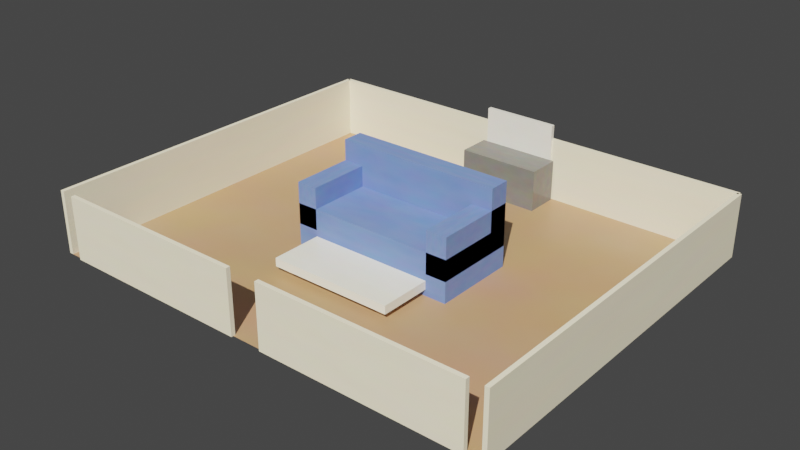 # Source: boq_professional_836ff623-90cc-4cfd-be62-609decc475ab.blend  (saved by Blender 4.4.32; exported with 4.5.12 LTS)
import bpy
from mathutils import Matrix  # noqa: F401  (used for matrix-valued properties, if any)

bpy.ops.wm.read_factory_settings(use_empty=True)
scene = bpy.context.scene
scene.name = 'Scene'

# ---- collections
col_collection = bpy.data.collections.new('Collection'); scene.collection.children.link(col_collection)

# ---- materials (node trees are filled in below, after node groups)
mat_oakwood = bpy.data.materials.new('OakWood')
mat_warmbeige = bpy.data.materials.new('WarmBeige')
mat_velvetblue = bpy.data.materials.new('VelvetBlue')
mat_marblewhite = bpy.data.materials.new('MarbleWhite')
mat_stainlesssteel = bpy.data.materials.new('StainlessSteel')
mat_graniteblack = bpy.data.materials.new('GraniteBlack')
mat_clearglass = bpy.data.materials.new('ClearGlass')

# ---- material node trees
mat_oakwood.use_nodes = True; mat_oakwood.node_tree.nodes.clear()
_N = mat_oakwood.node_tree.nodes; _L = mat_oakwood.node_tree.links
n0 = _N.new('ShaderNodeBsdfPrincipled'); n0.name = 'Principled BSDF'; n0.location = (0, 0)
n0.inputs[2].default_value = 0.4
n0.inputs[3].default_value = 1.45
n1 = _N.new('ShaderNodeTexNoise'); n1.name = 'Noise Texture'; n1.location = (-400, 0)
n1.inputs[3].default_value = 15.0
n2 = _N.new('ShaderNodeMixRGB'); n2.name = 'Mix (Legacy)'; n2.location = (-200, 0)
n2.inputs[0].default_value = 0.1
n2.inputs[1].default_value = (0.45, 0.25, 0.12, 1.0)
n3 = _N.new('ShaderNodeOutputMaterial'); n3.name = 'Material Output'; n3.location = (200, 0)
_L.new(n1.outputs[1], n2.inputs[2])
_L.new(n2.outputs[0], n0.inputs[0])
_L.new(n0.outputs[0], n3.inputs[0])
n3.is_active_output = True
mat_warmbeige.use_nodes = True; mat_warmbeige.node_tree.nodes.clear()
_N = mat_warmbeige.node_tree.nodes; _L = mat_warmbeige.node_tree.links
n0 = _N.new('ShaderNodeBsdfPrincipled'); n0.name = 'Principled BSDF'; n0.location = (0, 0)
n0.inputs[2].default_value = 0.7
n0.inputs[3].default_value = 1.45
n1 = _N.new('ShaderNodeTexNoise'); n1.name = 'Noise Texture'; n1.location = (-400, 0)
n1.inputs[3].default_value = 15.0
n2 = _N.new('ShaderNodeMixRGB'); n2.name = 'Mix (Legacy)'; n2.location = (-200, 0)
n2.inputs[0].default_value = 0.1
n2.inputs[1].default_value = (0.9, 0.85, 0.7, 1.0)
n3 = _N.new('ShaderNodeOutputMaterial'); n3.name = 'Material Output'; n3.location = (200, 0)
_L.new(n1.outputs[1], n2.inputs[2])
_L.new(n2.outputs[0], n0.inputs[0])
_L.new(n0.outputs[0], n3.inputs[0])
n3.is_active_output = True
mat_velvetblue.use_nodes = True; mat_velvetblue.node_tree.nodes.clear()
_N = mat_velvetblue.node_tree.nodes; _L = mat_velvetblue.node_tree.links
n0 = _N.new('ShaderNodeBsdfPrincipled'); n0.name = 'Principled BSDF'; n0.location = (0, 0)
n0.inputs[2].default_value = 0.8
n0.inputs[3].default_value = 1.45
n1 = _N.new('ShaderNodeTexNoise'); n1.name = 'Noise Texture'; n1.location = (-400, 0)
n1.inputs[3].default_value = 15.0
n2 = _N.new('ShaderNodeMixRGB'); n2.name = 'Mix (Legacy)'; n2.location = (-200, 0)
n2.inputs[0].default_value = 0.1
n2.inputs[1].default_value = (0.1, 0.2, 0.6, 1.0)
n3 = _N.new('ShaderNodeOutputMaterial'); n3.name = 'Material Output'; n3.location = (200, 0)
_L.new(n1.outputs[1], n2.inputs[2])
_L.new(n2.outputs[0], n0.inputs[0])
_L.new(n0.outputs[0], n3.inputs[0])
n3.is_active_output = True
mat_marblewhite.use_nodes = True; mat_marblewhite.node_tree.nodes.clear()
_N = mat_marblewhite.node_tree.nodes; _L = mat_marblewhite.node_tree.links
n0 = _N.new('ShaderNodeBsdfPrincipled'); n0.name = 'Principled BSDF'; n0.location = (0, 0)
n0.inputs[2].default_value = 0.05
n0.inputs[3].default_value = 1.45
n1 = _N.new('ShaderNodeTexNoise'); n1.name = 'Noise Texture'; n1.location = (-400, 0)
n1.inputs[3].default_value = 15.0
n2 = _N.new('ShaderNodeMixRGB'); n2.name = 'Mix (Legacy)'; n2.location = (-200, 0)
n2.inputs[0].default_value = 0.1
n2.inputs[1].default_value = (0.95, 0.95, 0.9, 1.0)
n3 = _N.new('ShaderNodeOutputMaterial'); n3.name = 'Material Output'; n3.location = (200, 0)
_L.new(n1.outputs[1], n2.inputs[2])
_L.new(n2.outputs[0], n0.inputs[0])
_L.new(n0.outputs[0], n3.inputs[0])
n3.is_active_output = True
mat_stainlesssteel.use_nodes = True; mat_stainlesssteel.node_tree.nodes.clear()
_N = mat_stainlesssteel.node_tree.nodes; _L = mat_stainlesssteel.node_tree.links
n0 = _N.new('ShaderNodeBsdfPrincipled'); n0.name = 'Principled BSDF'; n0.location = (0, 0)
n0.inputs[1].default_value = 0.9
n0.inputs[2].default_value = 0.1
n0.inputs[3].default_value = 1.45
n1 = _N.new('ShaderNodeTexNoise'); n1.name = 'Noise Texture'; n1.location = (-400, 0)
n1.inputs[3].default_value = 15.0
n2 = _N.new('ShaderNodeMixRGB'); n2.name = 'Mix (Legacy)'; n2.location = (-200, 0)
n2.inputs[0].default_value = 0.1
n2.inputs[1].default_value = (0.8, 0.8, 0.8, 1.0)
n3 = _N.new('ShaderNodeOutputMaterial'); n3.name = 'Material Output'; n3.location = (200, 0)
_L.new(n1.outputs[1], n2.inputs[2])
_L.new(n2.outputs[0], n0.inputs[0])
_L.new(n0.outputs[0], n3.inputs[0])
n3.is_active_output = True
mat_graniteblack.use_nodes = True; mat_graniteblack.node_tree.nodes.clear()
_N = mat_graniteblack.node_tree.nodes; _L = mat_graniteblack.node_tree.links
n0 = _N.new('ShaderNodeBsdfPrincipled'); n0.name = 'Principled BSDF'; n0.location = (0, 0)
n0.inputs[2].default_value = 0.1
n0.inputs[3].default_value = 1.45
n1 = _N.new('ShaderNodeTexNoise'); n1.name = 'Noise Texture'; n1.location = (-400, 0)
n1.inputs[3].default_value = 15.0
n2 = _N.new('ShaderNodeMixRGB'); n2.name = 'Mix (Legacy)'; n2.location = (-200, 0)
n2.inputs[0].default_value = 0.1
n2.inputs[1].default_value = (0.15, 0.15, 0.15, 1.0)
n3 = _N.new('ShaderNodeOutputMaterial'); n3.name = 'Material Output'; n3.location = (200, 0)
_L.new(n1.outputs[1], n2.inputs[2])
_L.new(n2.outputs[0], n0.inputs[0])
_L.new(n0.outputs[0], n3.inputs[0])
n3.is_active_output = True
mat_clearglass.use_nodes = True; mat_clearglass.node_tree.nodes.clear()
_N = mat_clearglass.node_tree.nodes; _L = mat_clearglass.node_tree.links
n0 = _N.new('ShaderNodeBsdfPrincipled'); n0.name = 'Principled BSDF'; n0.location = (0, 0)
n0.inputs[2].default_value = 0.0
n0.inputs[3].default_value = 1.45
n1 = _N.new('ShaderNodeTexNoise'); n1.name = 'Noise Texture'; n1.location = (-400, 0)
n1.inputs[3].default_value = 15.0
n2 = _N.new('ShaderNodeMixRGB'); n2.name = 'Mix (Legacy)'; n2.location = (-200, 0)
n2.inputs[0].default_value = 0.1
n2.inputs[1].default_value = (0.9, 0.9, 0.9, 1.0)
n3 = _N.new('ShaderNodeOutputMaterial'); n3.name = 'Material Output'; n3.location = (200, 0)
_L.new(n1.outputs[1], n2.inputs[2])
_L.new(n2.outputs[0], n0.inputs[0])
_L.new(n0.outputs[0], n3.inputs[0])
n3.is_active_output = True

# ---- world
world_world = bpy.data.worlds.new('World'); scene.world = world_world
world_world.use_nodes = True; world_world.node_tree.nodes.clear()
_N = world_world.node_tree.nodes; _L = world_world.node_tree.links
n0 = _N.new('ShaderNodeOutputWorld'); n0.name = 'World Output'; n0.location = (300, 300)
n1 = _N.new('ShaderNodeBackground'); n1.name = 'Background'; n1.location = (10, 300)
n1.inputs[0].default_value = (0.05088, 0.05088, 0.05088, 1.0)
_L.new(n1.outputs[0], n0.inputs[0])
n0.is_active_output = True
world_world.color = (0.05088, 0.05088, 0.05088)
world_world.sun_shadow_jitter_overblur = 0.0

# ---- cameras
cam_camera_001 = bpy.data.cameras.new('Camera.001')
cam_camera_001.lens = 35.0
cam_camera_001.dof.use_dof = True

# ---- lights
light_sun = bpy.data.lights.new('Sun', 'SUN')
light_sun.color = (1.0, 0.95, 0.8)
light_sun.energy = 5.0
light_area = bpy.data.lights.new('Area', 'AREA')
light_area.energy = 200.0
light_area.size = 8.0
light_area.size_y = 1.0
light_area_001 = bpy.data.lights.new('Area.001', 'AREA')
light_area_001.color = (0.9, 0.9, 1.0)
light_area_001.energy = 100.0
light_area_001.size = 6.0
light_area_001.size_y = 1.0

# ---- meshes
me_plane = bpy.data.meshes.new('Plane')
me_plane.from_pydata([(-0.5, -0.5, 0.0), (0.5, -0.5, 0.0), (-0.5, 0.5, 0.0), (0.5, 0.5, 0.0)], [], [(0, 1, 3, 2)])
_uv = me_plane.uv_layers.new(name='UVMap')
_uv.uv.foreach_set('vector', [0.0, 0.0, 1.0, 0.0, 1.0, 1.0, 0.0, 1.0])
me_plane.materials.append(mat_oakwood)
me_plane.update()
me_cube_001 = bpy.data.meshes.new('Cube.001')
me_cube_001.from_pydata([(-1.0, -1.0, -1.0), (-1.0, -1.0, 1.0), (-1.0, 1.0, -1.0), (-1.0, 1.0, 1.0), (1.0, -1.0, -1.0), (1.0, -1.0, 1.0), (1.0, 1.0, -1.0), (1.0, 1.0, 1.0)], [], [(0, 1, 3, 2), (2, 3, 7, 6), (6, 7, 5, 4), (4, 5, 1, 0), (2, 6, 4, 0), (7, 3, 1, 5)])
_uv = me_cube_001.uv_layers.new(name='UVMap')
_uv.uv.foreach_set('vector', [0.375, 0.0, 0.625, 0.0, 0.625, 0.25, 0.375, 0.25, 0.375, 0.25, 0.625, 0.25, 0.625, 0.5, 0.375, 0.5, 0.375, 0.5, 0.625, 0.5, 0.625, 0.75, 0.375, 0.75, 0.375, 0.75, 0.625, 0.75, 0.625, 1.0, 0.375, 1.0, 0.125, 0.5, 0.375, 0.5, 0.375, 0.75, 0.125, 0.75, 0.625, 0.5, 0.875, 0.5, 0.875, 0.75, 0.625, 0.75])
me_cube_001.materials.append(mat_warmbeige)
me_cube_001.update()
me_cube_002 = bpy.data.meshes.new('Cube.002')
me_cube_002.from_pydata([(-1.0, -1.0, -1.0), (-1.0, -1.0, 1.0), (-1.0, 1.0, -1.0), (-1.0, 1.0, 1.0), (1.0, -1.0, -1.0), (1.0, -1.0, 1.0), (1.0, 1.0, -1.0), (1.0, 1.0, 1.0)], [], [(0, 1, 3, 2), (2, 3, 7, 6), (6, 7, 5, 4), (4, 5, 1, 0), (2, 6, 4, 0), (7, 3, 1, 5)])
_uv = me_cube_002.uv_layers.new(name='UVMap')
_uv.uv.foreach_set('vector', [0.375, 0.0, 0.625, 0.0, 0.625, 0.25, 0.375, 0.25, 0.375, 0.25, 0.625, 0.25, 0.625, 0.5, 0.375, 0.5, 0.375, 0.5, 0.625, 0.5, 0.625, 0.75, 0.375, 0.75, 0.375, 0.75, 0.625, 0.75, 0.625, 1.0, 0.375, 1.0, 0.125, 0.5, 0.375, 0.5, 0.375, 0.75, 0.125, 0.75, 0.625, 0.5, 0.875, 0.5, 0.875, 0.75, 0.625, 0.75])
me_cube_002.materials.append(mat_warmbeige)
me_cube_002.update()
me_cube_003 = bpy.data.meshes.new('Cube.003')
me_cube_003.from_pydata([(-1.0, -1.0, -1.0), (-1.0, -1.0, 1.0), (-1.0, 1.0, -1.0), (-1.0, 1.0, 1.0), (1.0, -1.0, -1.0), (1.0, -1.0, 1.0), (1.0, 1.0, -1.0), (1.0, 1.0, 1.0)], [], [(0, 1, 3, 2), (2, 3, 7, 6), (6, 7, 5, 4), (4, 5, 1, 0), (2, 6, 4, 0), (7, 3, 1, 5)])
_uv = me_cube_003.uv_layers.new(name='UVMap')
_uv.uv.foreach_set('vector', [0.375, 0.0, 0.625, 0.0, 0.625, 0.25, 0.375, 0.25, 0.375, 0.25, 0.625, 0.25, 0.625, 0.5, 0.375, 0.5, 0.375, 0.5, 0.625, 0.5, 0.625, 0.75, 0.375, 0.75, 0.375, 0.75, 0.625, 0.75, 0.625, 1.0, 0.375, 1.0, 0.125, 0.5, 0.375, 0.5, 0.375, 0.75, 0.125, 0.75, 0.625, 0.5, 0.875, 0.5, 0.875, 0.75, 0.625, 0.75])
me_cube_003.materials.append(mat_warmbeige)
me_cube_003.update()
me_cube_004 = bpy.data.meshes.new('Cube.004')
me_cube_004.from_pydata([(-1.0, -1.0, -1.0), (-1.0, -1.0, 1.0), (-1.0, 1.0, -1.0), (-1.0, 1.0, 1.0), (1.0, -1.0, -1.0), (1.0, -1.0, 1.0), (1.0, 1.0, -1.0), (1.0, 1.0, 1.0)], [], [(0, 1, 3, 2), (2, 3, 7, 6), (6, 7, 5, 4), (4, 5, 1, 0), (2, 6, 4, 0), (7, 3, 1, 5)])
_uv = me_cube_004.uv_layers.new(name='UVMap')
_uv.uv.foreach_set('vector', [0.375, 0.0, 0.625, 0.0, 0.625, 0.25, 0.375, 0.25, 0.375, 0.25, 0.625, 0.25, 0.625, 0.5, 0.375, 0.5, 0.375, 0.5, 0.625, 0.5, 0.625, 0.75, 0.375, 0.75, 0.375, 0.75, 0.625, 0.75, 0.625, 1.0, 0.375, 1.0, 0.125, 0.5, 0.375, 0.5, 0.375, 0.75, 0.125, 0.75, 0.625, 0.5, 0.875, 0.5, 0.875, 0.75, 0.625, 0.75])
me_cube_004.materials.append(mat_warmbeige)
me_cube_004.update()
me_cube_005 = bpy.data.meshes.new('Cube.005')
me_cube_005.from_pydata([(-1.0, -1.0, -1.0), (-1.0, -1.0, 1.0), (-1.0, 1.0, -1.0), (-1.0, 1.0, 1.0), (1.0, -1.0, -1.0), (1.0, -1.0, 1.0), (1.0, 1.0, -1.0), (1.0, 1.0, 1.0)], [], [(0, 1, 3, 2), (2, 3, 7, 6), (6, 7, 5, 4), (4, 5, 1, 0), (2, 6, 4, 0), (7, 3, 1, 5)])
_uv = me_cube_005.uv_layers.new(name='UVMap')
_uv.uv.foreach_set('vector', [0.375, 0.0, 0.625, 0.0, 0.625, 0.25, 0.375, 0.25, 0.375, 0.25, 0.625, 0.25, 0.625, 0.5, 0.375, 0.5, 0.375, 0.5, 0.625, 0.5, 0.625, 0.75, 0.375, 0.75, 0.375, 0.75, 0.625, 0.75, 0.625, 1.0, 0.375, 1.0, 0.125, 0.5, 0.375, 0.5, 0.375, 0.75, 0.125, 0.75, 0.625, 0.5, 0.875, 0.5, 0.875, 0.75, 0.625, 0.75])
me_cube_005.materials.append(mat_warmbeige)
me_cube_005.update()
me_cube_006 = bpy.data.meshes.new('Cube.006')
me_cube_006.from_pydata([(-1.0, -1.0, -1.0), (-1.0, -1.0, 1.0), (-1.0, 1.0, -1.0), (-1.0, 1.0, 1.0), (1.0, -1.0, -1.0), (1.0, -1.0, 1.0), (1.0, 1.0, -1.0), (1.0, 1.0, 1.0)], [], [(0, 1, 3, 2), (2, 3, 7, 6), (6, 7, 5, 4), (4, 5, 1, 0), (2, 6, 4, 0), (7, 3, 1, 5)])
_uv = me_cube_006.uv_layers.new(name='UVMap')
_uv.uv.foreach_set('vector', [0.375, 0.0, 0.625, 0.0, 0.625, 0.25, 0.375, 0.25, 0.375, 0.25, 0.625, 0.25, 0.625, 0.5, 0.375, 0.5, 0.375, 0.5, 0.625, 0.5, 0.625, 0.75, 0.375, 0.75, 0.375, 0.75, 0.625, 0.75, 0.625, 1.0, 0.375, 1.0, 0.125, 0.5, 0.375, 0.5, 0.375, 0.75, 0.125, 0.75, 0.625, 0.5, 0.875, 0.5, 0.875, 0.75, 0.625, 0.75])
me_cube_006.materials.append(mat_velvetblue)
me_cube_006.update()
me_cube_007 = bpy.data.meshes.new('Cube.007')
me_cube_007.from_pydata([(-1.0, -1.0, -1.0), (-1.0, -1.0, 1.0), (-1.0, 1.0, -1.0), (-1.0, 1.0, 1.0), (1.0, -1.0, -1.0), (1.0, -1.0, 1.0), (1.0, 1.0, -1.0), (1.0, 1.0, 1.0)], [], [(0, 1, 3, 2), (2, 3, 7, 6), (6, 7, 5, 4), (4, 5, 1, 0), (2, 6, 4, 0), (7, 3, 1, 5)])
_uv = me_cube_007.uv_layers.new(name='UVMap')
_uv.uv.foreach_set('vector', [0.375, 0.0, 0.625, 0.0, 0.625, 0.25, 0.375, 0.25, 0.375, 0.25, 0.625, 0.25, 0.625, 0.5, 0.375, 0.5, 0.375, 0.5, 0.625, 0.5, 0.625, 0.75, 0.375, 0.75, 0.375, 0.75, 0.625, 0.75, 0.625, 1.0, 0.375, 1.0, 0.125, 0.5, 0.375, 0.5, 0.375, 0.75, 0.125, 0.75, 0.625, 0.5, 0.875, 0.5, 0.875, 0.75, 0.625, 0.75])
me_cube_007.materials.append(mat_velvetblue)
me_cube_007.update()
me_cube_008 = bpy.data.meshes.new('Cube.008')
me_cube_008.from_pydata([(-1.0, -1.0, -1.0), (-1.0, -1.0, 1.0), (-1.0, 1.0, -1.0), (-1.0, 1.0, 1.0), (1.0, -1.0, -1.0), (1.0, -1.0, 1.0), (1.0, 1.0, -1.0), (1.0, 1.0, 1.0)], [], [(0, 1, 3, 2), (2, 3, 7, 6), (6, 7, 5, 4), (4, 5, 1, 0), (2, 6, 4, 0), (7, 3, 1, 5)])
_uv = me_cube_008.uv_layers.new(name='UVMap')
_uv.uv.foreach_set('vector', [0.375, 0.0, 0.625, 0.0, 0.625, 0.25, 0.375, 0.25, 0.375, 0.25, 0.625, 0.25, 0.625, 0.5, 0.375, 0.5, 0.375, 0.5, 0.625, 0.5, 0.625, 0.75, 0.375, 0.75, 0.375, 0.75, 0.625, 0.75, 0.625, 1.0, 0.375, 1.0, 0.125, 0.5, 0.375, 0.5, 0.375, 0.75, 0.125, 0.75, 0.625, 0.5, 0.875, 0.5, 0.875, 0.75, 0.625, 0.75])
me_cube_008.materials.append(mat_velvetblue)
me_cube_008.update()
me_cube_009 = bpy.data.meshes.new('Cube.009')
me_cube_009.from_pydata([(-1.0, -1.0, -1.0), (-1.0, -1.0, 1.0), (-1.0, 1.0, -1.0), (-1.0, 1.0, 1.0), (1.0, -1.0, -1.0), (1.0, -1.0, 1.0), (1.0, 1.0, -1.0), (1.0, 1.0, 1.0)], [], [(0, 1, 3, 2), (2, 3, 7, 6), (6, 7, 5, 4), (4, 5, 1, 0), (2, 6, 4, 0), (7, 3, 1, 5)])
_uv = me_cube_009.uv_layers.new(name='UVMap')
_uv.uv.foreach_set('vector', [0.375, 0.0, 0.625, 0.0, 0.625, 0.25, 0.375, 0.25, 0.375, 0.25, 0.625, 0.25, 0.625, 0.5, 0.375, 0.5, 0.375, 0.5, 0.625, 0.5, 0.625, 0.75, 0.375, 0.75, 0.375, 0.75, 0.625, 0.75, 0.625, 1.0, 0.375, 1.0, 0.125, 0.5, 0.375, 0.5, 0.375, 0.75, 0.125, 0.75, 0.625, 0.5, 0.875, 0.5, 0.875, 0.75, 0.625, 0.75])
me_cube_009.materials.append(mat_velvetblue)
me_cube_009.update()
me_cube_010 = bpy.data.meshes.new('Cube.010')
me_cube_010.from_pydata([(-1.0, -1.0, -1.0), (-1.0, -1.0, 1.0), (-1.0, 1.0, -1.0), (-1.0, 1.0, 1.0), (1.0, -1.0, -1.0), (1.0, -1.0, 1.0), (1.0, 1.0, -1.0), (1.0, 1.0, 1.0)], [], [(0, 1, 3, 2), (2, 3, 7, 6), (6, 7, 5, 4), (4, 5, 1, 0), (2, 6, 4, 0), (7, 3, 1, 5)])
_uv = me_cube_010.uv_layers.new(name='UVMap')
_uv.uv.foreach_set('vector', [0.375, 0.0, 0.625, 0.0, 0.625, 0.25, 0.375, 0.25, 0.375, 0.25, 0.625, 0.25, 0.625, 0.5, 0.375, 0.5, 0.375, 0.5, 0.625, 0.5, 0.625, 0.75, 0.375, 0.75, 0.375, 0.75, 0.625, 0.75, 0.625, 1.0, 0.375, 1.0, 0.125, 0.5, 0.375, 0.5, 0.375, 0.75, 0.125, 0.75, 0.625, 0.5, 0.875, 0.5, 0.875, 0.75, 0.625, 0.75])
me_cube_010.materials.append(mat_marblewhite)
me_cube_010.update()
me_cube_011 = bpy.data.meshes.new('Cube.011')
me_cube_011.from_pydata([(-1.0, -1.0, -1.0), (-1.0, -1.0, 1.0), (-1.0, 1.0, -1.0), (-1.0, 1.0, 1.0), (1.0, -1.0, -1.0), (1.0, -1.0, 1.0), (1.0, 1.0, -1.0), (1.0, 1.0, 1.0)], [], [(0, 1, 3, 2), (2, 3, 7, 6), (6, 7, 5, 4), (4, 5, 1, 0), (2, 6, 4, 0), (7, 3, 1, 5)])
_uv = me_cube_011.uv_layers.new(name='UVMap')
_uv.uv.foreach_set('vector', [0.375, 0.0, 0.625, 0.0, 0.625, 0.25, 0.375, 0.25, 0.375, 0.25, 0.625, 0.25, 0.625, 0.5, 0.375, 0.5, 0.375, 0.5, 0.625, 0.5, 0.625, 0.75, 0.375, 0.75, 0.375, 0.75, 0.625, 0.75, 0.625, 1.0, 0.375, 1.0, 0.125, 0.5, 0.375, 0.5, 0.375, 0.75, 0.125, 0.75, 0.625, 0.5, 0.875, 0.5, 0.875, 0.75, 0.625, 0.75])
me_cube_011.materials.append(mat_stainlesssteel)
me_cube_011.update()
me_cube_012 = bpy.data.meshes.new('Cube.012')
me_cube_012.from_pydata([(-1.0, -1.0, -1.0), (-1.0, -1.0, 1.0), (-1.0, 1.0, -1.0), (-1.0, 1.0, 1.0), (1.0, -1.0, -1.0), (1.0, -1.0, 1.0), (1.0, 1.0, -1.0), (1.0, 1.0, 1.0)], [], [(0, 1, 3, 2), (2, 3, 7, 6), (6, 7, 5, 4), (4, 5, 1, 0), (2, 6, 4, 0), (7, 3, 1, 5)])
_uv = me_cube_012.uv_layers.new(name='UVMap')
_uv.uv.foreach_set('vector', [0.375, 0.0, 0.625, 0.0, 0.625, 0.25, 0.375, 0.25, 0.375, 0.25, 0.625, 0.25, 0.625, 0.5, 0.375, 0.5, 0.375, 0.5, 0.625, 0.5, 0.625, 0.75, 0.375, 0.75, 0.375, 0.75, 0.625, 0.75, 0.625, 1.0, 0.375, 1.0, 0.125, 0.5, 0.375, 0.5, 0.375, 0.75, 0.125, 0.75, 0.625, 0.5, 0.875, 0.5, 0.875, 0.75, 0.625, 0.75])
me_cube_012.materials.append(mat_stainlesssteel)
me_cube_012.update()
me_cube_013 = bpy.data.meshes.new('Cube.013')
me_cube_013.from_pydata([(-1.0, -1.0, -1.0), (-1.0, -1.0, 1.0), (-1.0, 1.0, -1.0), (-1.0, 1.0, 1.0), (1.0, -1.0, -1.0), (1.0, -1.0, 1.0), (1.0, 1.0, -1.0), (1.0, 1.0, 1.0)], [], [(0, 1, 3, 2), (2, 3, 7, 6), (6, 7, 5, 4), (4, 5, 1, 0), (2, 6, 4, 0), (7, 3, 1, 5)])
_uv = me_cube_013.uv_layers.new(name='UVMap')
_uv.uv.foreach_set('vector', [0.375, 0.0, 0.625, 0.0, 0.625, 0.25, 0.375, 0.25, 0.375, 0.25, 0.625, 0.25, 0.625, 0.5, 0.375, 0.5, 0.375, 0.5, 0.625, 0.5, 0.625, 0.75, 0.375, 0.75, 0.375, 0.75, 0.625, 0.75, 0.625, 1.0, 0.375, 1.0, 0.125, 0.5, 0.375, 0.5, 0.375, 0.75, 0.125, 0.75, 0.625, 0.5, 0.875, 0.5, 0.875, 0.75, 0.625, 0.75])
me_cube_013.materials.append(mat_stainlesssteel)
me_cube_013.update()
me_cube_014 = bpy.data.meshes.new('Cube.014')
me_cube_014.from_pydata([(-1.0, -1.0, -1.0), (-1.0, -1.0, 1.0), (-1.0, 1.0, -1.0), (-1.0, 1.0, 1.0), (1.0, -1.0, -1.0), (1.0, -1.0, 1.0), (1.0, 1.0, -1.0), (1.0, 1.0, 1.0)], [], [(0, 1, 3, 2), (2, 3, 7, 6), (6, 7, 5, 4), (4, 5, 1, 0), (2, 6, 4, 0), (7, 3, 1, 5)])
_uv = me_cube_014.uv_layers.new(name='UVMap')
_uv.uv.foreach_set('vector', [0.375, 0.0, 0.625, 0.0, 0.625, 0.25, 0.375, 0.25, 0.375, 0.25, 0.625, 0.25, 0.625, 0.5, 0.375, 0.5, 0.375, 0.5, 0.625, 0.5, 0.625, 0.75, 0.375, 0.75, 0.375, 0.75, 0.625, 0.75, 0.625, 1.0, 0.375, 1.0, 0.125, 0.5, 0.375, 0.5, 0.375, 0.75, 0.125, 0.75, 0.625, 0.5, 0.875, 0.5, 0.875, 0.75, 0.625, 0.75])
me_cube_014.materials.append(mat_stainlesssteel)
me_cube_014.update()
me_cube_015 = bpy.data.meshes.new('Cube.015')
me_cube_015.from_pydata([(-1.0, -1.0, -1.0), (-1.0, -1.0, 1.0), (-1.0, 1.0, -1.0), (-1.0, 1.0, 1.0), (1.0, -1.0, -1.0), (1.0, -1.0, 1.0), (1.0, 1.0, -1.0), (1.0, 1.0, 1.0)], [], [(0, 1, 3, 2), (2, 3, 7, 6), (6, 7, 5, 4), (4, 5, 1, 0), (2, 6, 4, 0), (7, 3, 1, 5)])
_uv = me_cube_015.uv_layers.new(name='UVMap')
_uv.uv.foreach_set('vector', [0.375, 0.0, 0.625, 0.0, 0.625, 0.25, 0.375, 0.25, 0.375, 0.25, 0.625, 0.25, 0.625, 0.5, 0.375, 0.5, 0.375, 0.5, 0.625, 0.5, 0.625, 0.75, 0.375, 0.75, 0.375, 0.75, 0.625, 0.75, 0.625, 1.0, 0.375, 1.0, 0.125, 0.5, 0.375, 0.5, 0.375, 0.75, 0.125, 0.75, 0.625, 0.5, 0.875, 0.5, 0.875, 0.75, 0.625, 0.75])
me_cube_015.materials.append(mat_graniteblack)
me_cube_015.update()
me_cube_016 = bpy.data.meshes.new('Cube.016')
me_cube_016.from_pydata([(-1.0, -1.0, -1.0), (-1.0, -1.0, 1.0), (-1.0, 1.0, -1.0), (-1.0, 1.0, 1.0), (1.0, -1.0, -1.0), (1.0, -1.0, 1.0), (1.0, 1.0, -1.0), (1.0, 1.0, 1.0)], [], [(0, 1, 3, 2), (2, 3, 7, 6), (6, 7, 5, 4), (4, 5, 1, 0), (2, 6, 4, 0), (7, 3, 1, 5)])
_uv = me_cube_016.uv_layers.new(name='UVMap')
_uv.uv.foreach_set('vector', [0.375, 0.0, 0.625, 0.0, 0.625, 0.25, 0.375, 0.25, 0.375, 0.25, 0.625, 0.25, 0.625, 0.5, 0.375, 0.5, 0.375, 0.5, 0.625, 0.5, 0.625, 0.75, 0.375, 0.75, 0.375, 0.75, 0.625, 0.75, 0.625, 1.0, 0.375, 1.0, 0.125, 0.5, 0.375, 0.5, 0.375, 0.75, 0.125, 0.75, 0.625, 0.5, 0.875, 0.5, 0.875, 0.75, 0.625, 0.75])
me_cube_016.materials.append(mat_clearglass)
me_cube_016.update()

# ---- objects
ob_floor_test_living_room = bpy.data.objects.new('Floor_test_living_room', me_plane)
ob_backwall_test_living_room = bpy.data.objects.new('BackWall_test_living_room', me_cube_001)
ob_leftwall_test_living_room = bpy.data.objects.new('LeftWall_test_living_room', me_cube_002)
ob_rightwall_test_living_room = bpy.data.objects.new('RightWall_test_living_room', me_cube_003)
ob_frontwallleft_test_living_room = bpy.data.objects.new('FrontWallLeft_test_living_room', me_cube_004)
ob_frontwallright_test_living_room = bpy.data.objects.new('FrontWallRight_test_living_room', me_cube_005)
ob_sofabody_test_living_room = bpy.data.objects.new('SofaBody_test_living_room', me_cube_006)
ob_sofabackrest_test_living_room = bpy.data.objects.new('SofaBackrest_test_living_room', me_cube_007)
ob_sofaarmrest1_test_living_room = bpy.data.objects.new('SofaArmrest1_test_living_room', me_cube_008)
ob_sofaarmrest2_test_living_room = bpy.data.objects.new('SofaArmrest2_test_living_room', me_cube_009)
ob_coffeetabletop_test_living_room = bpy.data.objects.new('CoffeeTableTop_test_living_room', me_cube_010)
ob_coffeetableleg0_test_living_room = bpy.data.objects.new('CoffeeTableLeg0_test_living_room', me_cube_011)
ob_coffeetableleg1_test_living_room = bpy.data.objects.new('CoffeeTableLeg1_test_living_room', me_cube_012)
ob_coffeetableleg2_test_living_room = bpy.data.objects.new('CoffeeTableLeg2_test_living_room', me_cube_013)
ob_coffeetableleg3_test_living_room = bpy.data.objects.new('CoffeeTableLeg3_test_living_room', me_cube_014)
ob_tvstand_test_living_room = bpy.data.objects.new('TVStand_test_living_room', me_cube_015)
ob_tvscreen_test_living_room = bpy.data.objects.new('TVScreen_test_living_room', me_cube_016)
ob_sun = bpy.data.objects.new('Sun', light_sun)
ob_area = bpy.data.objects.new('Area', light_area)
ob_area_001 = bpy.data.objects.new('Area.001', light_area_001)
ob_camera = bpy.data.objects.new('Camera', cam_camera_001)

# ---- transforms, parenting, visibility, modifiers, constraints
ob_floor_test_living_room.location = (0.0, 0.0, 0.0)
ob_floor_test_living_room.scale = (22.0, 18.0, 1.0)
ob_backwall_test_living_room.location = (0.0, 9.0, 1.5)
ob_backwall_test_living_room.scale = (11.0, 0.1, 1.5)
ob_leftwall_test_living_room.location = (-11.0, 0.0, 1.5)
ob_leftwall_test_living_room.scale = (0.1, 9.0, 1.5)
ob_rightwall_test_living_room.location = (11.0, 0.0, 1.5)
ob_rightwall_test_living_room.scale = (0.1, 9.0, 1.5)
ob_frontwallleft_test_living_room.location = (-5.5, -9.0, 1.5)
ob_frontwallleft_test_living_room.scale = (4.75, 0.1, 1.5)
ob_frontwallright_test_living_room.location = (5.5, -9.0, 1.5)
ob_frontwallright_test_living_room.scale = (4.75, 0.1, 1.5)
ob_sofabody_test_living_room.location = (0.0, 0.0, 1.0)
ob_sofabody_test_living_room.scale = (4.0, 2.0, 1.0)
ob_sofabackrest_test_living_room.location = (0.0, 1.5, 2.5)
ob_sofabackrest_test_living_room.scale = (4.0, 0.5, 1.5)
ob_sofaarmrest1_test_living_room.location = (-3.5, 0.0, 2.0)
ob_sofaarmrest1_test_living_room.scale = (0.5, 2.0, 1.0)
ob_sofaarmrest2_test_living_room.location = (3.5, 0.0, 2.0)
ob_sofaarmrest2_test_living_room.scale = (0.5, 2.0, 1.0)
ob_coffeetabletop_test_living_room.location = (0.0, -3.0, 0.5)
ob_coffeetabletop_test_living_room.scale = (3.0, 1.5, 0.2)
ob_coffeetableleg0_test_living_room.location = (-2.5, -4.0, -0.3)
ob_coffeetableleg0_test_living_room.scale = (0.2, 0.2, 0.8)
ob_coffeetableleg1_test_living_room.location = (2.5, -4.0, -0.3)
ob_coffeetableleg1_test_living_room.scale = (0.2, 0.2, 0.8)
ob_coffeetableleg2_test_living_room.location = (-2.5, -2.0, -0.3)
ob_coffeetableleg2_test_living_room.scale = (0.2, 0.2, 0.8)
ob_coffeetableleg3_test_living_room.location = (2.5, -2.0, -0.3)
ob_coffeetableleg3_test_living_room.scale = (0.2, 0.2, 0.8)
ob_tvstand_test_living_room.location = (0.0, 8.0, 1.0)
ob_tvstand_test_living_room.scale = (2.0, 0.8, 1.0)
ob_tvscreen_test_living_room.location = (0.0, 8.9, 2.5)
ob_tvscreen_test_living_room.scale = (1.8, 0.1, 1.2)
ob_sun.location = (20.0, 20.0, 30.0)
ob_sun.rotation_euler = (0.8, 0.0, 0.5)
ob_area.location = (10.0, -10.0, 20.0)
ob_area_001.location = (-10.0, 10.0, 15.0)
ob_camera.location = (36.0, -11.0, 15.0)

# ---- collection membership
col_collection.objects.link(ob_floor_test_living_room)
col_collection.objects.link(ob_backwall_test_living_room)
col_collection.objects.link(ob_leftwall_test_living_room)
col_collection.objects.link(ob_rightwall_test_living_room)
col_collection.objects.link(ob_frontwallleft_test_living_room)
col_collection.objects.link(ob_frontwallright_test_living_room)
col_collection.objects.link(ob_sofabody_test_living_room)
col_collection.objects.link(ob_sofabackrest_test_living_room)
col_collection.objects.link(ob_sofaarmrest1_test_living_room)
col_collection.objects.link(ob_sofaarmrest2_test_living_room)
col_collection.objects.link(ob_coffeetabletop_test_living_room)
col_collection.objects.link(ob_coffeetableleg0_test_living_room)
col_collection.objects.link(ob_coffeetableleg1_test_living_room)
col_collection.objects.link(ob_coffeetableleg2_test_living_room)
col_collection.objects.link(ob_coffeetableleg3_test_living_room)
col_collection.objects.link(ob_tvstand_test_living_room)
col_collection.objects.link(ob_tvscreen_test_living_room)
col_collection.objects.link(ob_sun)
col_collection.objects.link(ob_area)
col_collection.objects.link(ob_area_001)
col_collection.objects.link(ob_camera)

# ---- scene / render settings (as saved in the file)
scene.frame_start = 1; scene.frame_end = 250; scene.frame_set(1)
scene.render.engine = 'CYCLES'
scene.render.resolution_x = 7680
scene.render.resolution_y = 4320
scene.render.use_persistent_data = True
scene.cycles.samples = 2048
scene.cycles.max_bounces = 24
scene.cycles.diffuse_bounces = 8
scene.cycles.glossy_bounces = 8
scene.cycles.transmission_bounces = 8
scene.cycles.volume_bounces = 4
scene.cycles.transparent_max_bounces = 12
scene.view_settings.look = 'Medium High Contrast'
scene.view_settings.view_transform = 'Filmic'
bpy.context.view_layer.update()

# ---- added for rendering (the .blend has no active camera): camera
cam_auto = bpy.data.cameras.new('AutoCamera')
cam_auto.lens = 50.0
cam_auto.sensor_width = 36.0
cam_auto.clip_end = 1000.0
ob_auto_camera = bpy.data.objects.new('AutoCamera', cam_auto)
scene.collection.objects.link(ob_auto_camera)
ob_auto_camera.location = (26.9761, -32.3714, 23.0309)
ob_auto_camera.rotation_euler = (1.09748, -7.21219e-08, 0.694738)
scene.camera = ob_auto_camera
bpy.context.view_layer.update()

